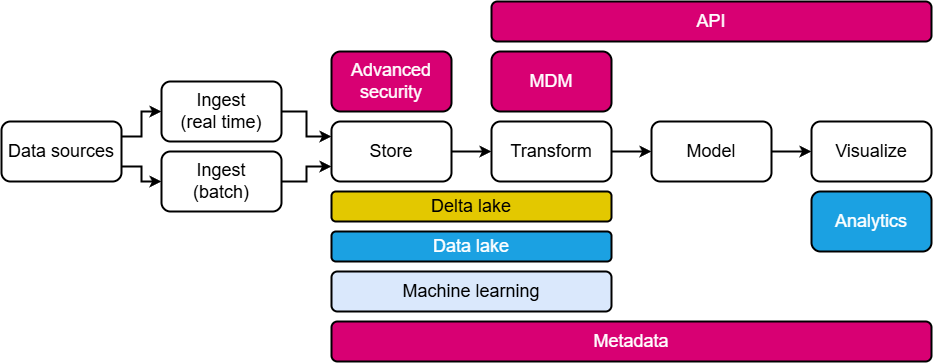

The diagram above was exported from draw.io. Its source (the exported page's mxGraphModel, read from the mxfile embedded in the PNG):
<mxGraphModel dx="1489" dy="764" grid="1" gridSize="10" guides="1" tooltips="1" connect="1" arrows="1" fold="1" page="1" pageScale="1" pageWidth="827" pageHeight="1169" math="0" shadow="0">
  <root>
    <mxCell id="0" />
    <mxCell id="1" parent="0" />
    <mxCell id="6muowoPzbxSPdr2v_AXd-4" value="" style="edgeStyle=orthogonalEdgeStyle;rounded=0;orthogonalLoop=1;jettySize=auto;html=1;fontSize=18;strokeWidth=2;strokeColor=#000000;exitX=1;exitY=0.25;exitDx=0;exitDy=0;" edge="1" parent="1" source="6muowoPzbxSPdr2v_AXd-2" target="6muowoPzbxSPdr2v_AXd-3">
      <mxGeometry relative="1" as="geometry" />
    </mxCell>
    <mxCell id="FCvNOPrLKKTFAgTgg1L3-2" style="edgeStyle=orthogonalEdgeStyle;rounded=0;orthogonalLoop=1;jettySize=auto;html=1;exitX=1;exitY=0.75;exitDx=0;exitDy=0;strokeWidth=2;" edge="1" parent="1" source="6muowoPzbxSPdr2v_AXd-2" target="FCvNOPrLKKTFAgTgg1L3-1">
      <mxGeometry relative="1" as="geometry" />
    </mxCell>
    <mxCell id="6muowoPzbxSPdr2v_AXd-2" value="Data sources" style="rounded=1;whiteSpace=wrap;html=1;fontSize=18;strokeWidth=2;strokeColor=#000000;" vertex="1" parent="1">
      <mxGeometry x="40" y="470" width="120" height="60" as="geometry" />
    </mxCell>
    <mxCell id="6muowoPzbxSPdr2v_AXd-6" value="" style="edgeStyle=orthogonalEdgeStyle;rounded=0;orthogonalLoop=1;jettySize=auto;html=1;fontSize=18;strokeWidth=2;strokeColor=#000000;entryX=0;entryY=0.25;entryDx=0;entryDy=0;" edge="1" parent="1" source="6muowoPzbxSPdr2v_AXd-3" target="6muowoPzbxSPdr2v_AXd-5">
      <mxGeometry relative="1" as="geometry" />
    </mxCell>
    <mxCell id="6muowoPzbxSPdr2v_AXd-3" value="Ingest&lt;div&gt;(real time)&lt;/div&gt;" style="rounded=1;whiteSpace=wrap;html=1;fontSize=18;strokeWidth=2;strokeColor=#000000;" vertex="1" parent="1">
      <mxGeometry x="200" y="430" width="120" height="60" as="geometry" />
    </mxCell>
    <mxCell id="6muowoPzbxSPdr2v_AXd-8" value="" style="edgeStyle=orthogonalEdgeStyle;rounded=0;orthogonalLoop=1;jettySize=auto;html=1;fontSize=18;strokeWidth=2;strokeColor=#000000;" edge="1" parent="1" source="6muowoPzbxSPdr2v_AXd-5" target="6muowoPzbxSPdr2v_AXd-7">
      <mxGeometry relative="1" as="geometry" />
    </mxCell>
    <mxCell id="6muowoPzbxSPdr2v_AXd-5" value="Store" style="rounded=1;whiteSpace=wrap;html=1;fontSize=18;strokeWidth=2;strokeColor=#000000;" vertex="1" parent="1">
      <mxGeometry x="370" y="470" width="120" height="60" as="geometry" />
    </mxCell>
    <mxCell id="6muowoPzbxSPdr2v_AXd-10" value="" style="edgeStyle=orthogonalEdgeStyle;rounded=0;orthogonalLoop=1;jettySize=auto;html=1;fontSize=18;strokeWidth=2;strokeColor=#000000;" edge="1" parent="1" source="6muowoPzbxSPdr2v_AXd-7" target="6muowoPzbxSPdr2v_AXd-9">
      <mxGeometry relative="1" as="geometry" />
    </mxCell>
    <mxCell id="6muowoPzbxSPdr2v_AXd-7" value="Transform" style="rounded=1;whiteSpace=wrap;html=1;fontSize=18;strokeWidth=2;strokeColor=#000000;" vertex="1" parent="1">
      <mxGeometry x="530" y="470" width="120" height="60" as="geometry" />
    </mxCell>
    <mxCell id="6muowoPzbxSPdr2v_AXd-12" value="" style="edgeStyle=orthogonalEdgeStyle;rounded=0;orthogonalLoop=1;jettySize=auto;html=1;fontSize=18;strokeWidth=2;strokeColor=#000000;" edge="1" parent="1" source="6muowoPzbxSPdr2v_AXd-9" target="6muowoPzbxSPdr2v_AXd-11">
      <mxGeometry relative="1" as="geometry" />
    </mxCell>
    <mxCell id="6muowoPzbxSPdr2v_AXd-9" value="Model" style="rounded=1;whiteSpace=wrap;html=1;fontSize=18;strokeWidth=2;strokeColor=#000000;" vertex="1" parent="1">
      <mxGeometry x="690" y="470" width="120" height="60" as="geometry" />
    </mxCell>
    <mxCell id="6muowoPzbxSPdr2v_AXd-11" value="Visualize" style="rounded=1;whiteSpace=wrap;html=1;fontSize=18;strokeWidth=2;strokeColor=#000000;" vertex="1" parent="1">
      <mxGeometry x="850" y="470" width="120" height="60" as="geometry" />
    </mxCell>
    <mxCell id="6muowoPzbxSPdr2v_AXd-13" value="Data lake" style="rounded=1;whiteSpace=wrap;html=1;fontSize=18;fillColor=#1ba1e2;fontColor=#ffffff;strokeColor=#000000;strokeWidth=2;" vertex="1" parent="1">
      <mxGeometry x="370" y="580" width="280" height="30" as="geometry" />
    </mxCell>
    <mxCell id="6muowoPzbxSPdr2v_AXd-14" value="Machine learning" style="rounded=1;whiteSpace=wrap;html=1;fontSize=18;strokeWidth=2;strokeColor=#000000;fillColor=#dae8fc;" vertex="1" parent="1">
      <mxGeometry x="370" y="620" width="280" height="40" as="geometry" />
    </mxCell>
    <mxCell id="6muowoPzbxSPdr2v_AXd-16" value="Analytics" style="rounded=1;whiteSpace=wrap;html=1;fontSize=18;strokeWidth=2;strokeColor=#000000;fillColor=#1ba1e2;fontColor=#ffffff;" vertex="1" parent="1">
      <mxGeometry x="850" y="540" width="120" height="60" as="geometry" />
    </mxCell>
    <mxCell id="FCvNOPrLKKTFAgTgg1L3-3" style="edgeStyle=orthogonalEdgeStyle;rounded=0;orthogonalLoop=1;jettySize=auto;html=1;entryX=0;entryY=0.75;entryDx=0;entryDy=0;strokeWidth=2;" edge="1" parent="1" source="FCvNOPrLKKTFAgTgg1L3-1" target="6muowoPzbxSPdr2v_AXd-5">
      <mxGeometry relative="1" as="geometry" />
    </mxCell>
    <mxCell id="FCvNOPrLKKTFAgTgg1L3-1" value="Ingest&lt;div&gt;(batch)&lt;/div&gt;" style="rounded=1;whiteSpace=wrap;html=1;fontSize=18;strokeWidth=2;strokeColor=#000000;" vertex="1" parent="1">
      <mxGeometry x="200" y="500" width="120" height="60" as="geometry" />
    </mxCell>
    <mxCell id="FCvNOPrLKKTFAgTgg1L3-4" value="Metadata" style="rounded=1;whiteSpace=wrap;html=1;fontSize=18;strokeWidth=2;strokeColor=#000000;fillColor=#d80073;fontColor=#ffffff;" vertex="1" parent="1">
      <mxGeometry x="370" y="670" width="600" height="40" as="geometry" />
    </mxCell>
    <mxCell id="FCvNOPrLKKTFAgTgg1L3-5" value="Advanced&lt;div&gt;security&lt;/div&gt;" style="rounded=1;whiteSpace=wrap;html=1;fontSize=18;fillColor=#d80073;strokeColor=#000000;strokeWidth=2;fontColor=#ffffff;" vertex="1" parent="1">
      <mxGeometry x="370" y="400" width="120" height="60" as="geometry" />
    </mxCell>
    <mxCell id="FCvNOPrLKKTFAgTgg1L3-6" value="MDM" style="rounded=1;whiteSpace=wrap;html=1;fontSize=18;fillColor=#d80073;strokeColor=#000000;strokeWidth=2;fontColor=#ffffff;" vertex="1" parent="1">
      <mxGeometry x="530" y="400" width="120" height="60" as="geometry" />
    </mxCell>
    <mxCell id="FCvNOPrLKKTFAgTgg1L3-7" value="API" style="rounded=1;whiteSpace=wrap;html=1;fontSize=18;fillColor=#d80073;strokeColor=#000000;strokeWidth=2;fontColor=#ffffff;" vertex="1" parent="1">
      <mxGeometry x="530" y="350" width="440" height="40" as="geometry" />
    </mxCell>
    <mxCell id="Ian1UGU6sEGxcKJnm2lp-2" value="Delta lake" style="rounded=1;whiteSpace=wrap;html=1;fontSize=18;fillColor=#e3c800;fontColor=#000000;strokeColor=#000000;strokeWidth=2;" vertex="1" parent="1">
      <mxGeometry x="370" y="540" width="280" height="30" as="geometry" />
    </mxCell>
  </root>
</mxGraphModel>